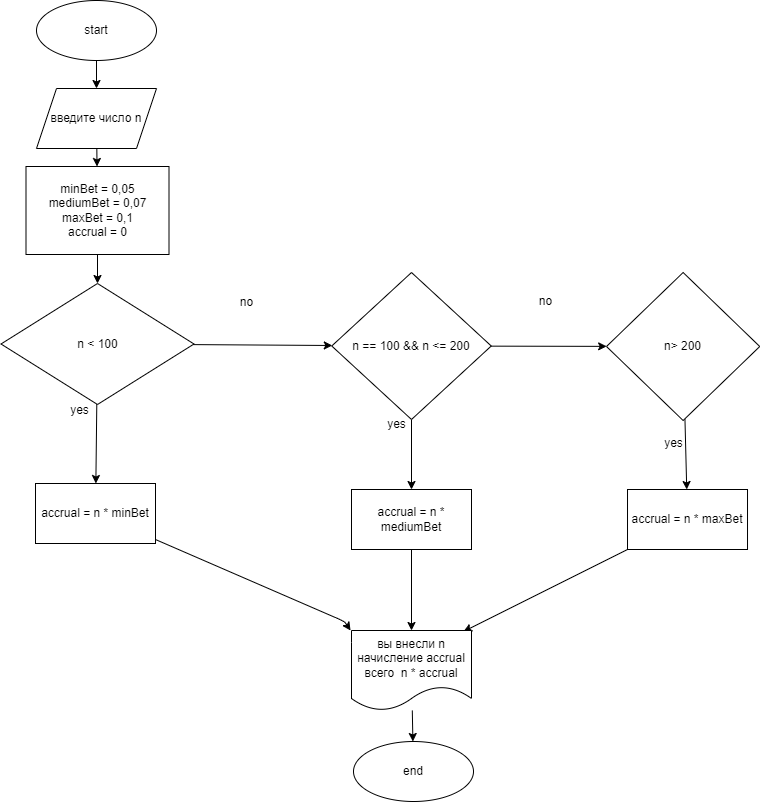

The diagram above was exported from draw.io. Its source (the exported page's mxGraphModel, read from the mxfile embedded in the PNG):
<mxGraphModel dx="964" dy="458" grid="0" gridSize="10" guides="1" tooltips="1" connect="1" arrows="1" fold="1" page="1" pageScale="1" pageWidth="827" pageHeight="1169" background="none" math="0" shadow="0">
  <root>
    <mxCell id="0" />
    <mxCell id="1" parent="0" />
    <mxCell id="4" value="" style="edgeStyle=none;html=1;" edge="1" parent="1" source="2" target="3">
      <mxGeometry relative="1" as="geometry" />
    </mxCell>
    <mxCell id="2" value="start" style="ellipse;whiteSpace=wrap;html=1;" vertex="1" parent="1">
      <mxGeometry x="296" y="139" width="120" height="60" as="geometry" />
    </mxCell>
    <mxCell id="6" value="" style="edgeStyle=none;html=1;" edge="1" parent="1" source="3" target="5">
      <mxGeometry relative="1" as="geometry" />
    </mxCell>
    <mxCell id="3" value="введите число n" style="shape=parallelogram;perimeter=parallelogramPerimeter;whiteSpace=wrap;html=1;fixedSize=1;" vertex="1" parent="1">
      <mxGeometry x="296" y="227" width="120" height="60" as="geometry" />
    </mxCell>
    <mxCell id="8" value="" style="edgeStyle=none;html=1;" edge="1" parent="1" source="5" target="7">
      <mxGeometry relative="1" as="geometry" />
    </mxCell>
    <mxCell id="5" value="minBet = 0,05&lt;br&gt;mediumBet = 0,07&lt;br&gt;maxBet = 0,1&lt;br&gt;&lt;div&gt;accrual = 0&lt;/div&gt;" style="whiteSpace=wrap;html=1;" vertex="1" parent="1">
      <mxGeometry x="285.5" y="305" width="143" height="88" as="geometry" />
    </mxCell>
    <mxCell id="10" value="" style="edgeStyle=none;html=1;" edge="1" parent="1" source="7" target="9">
      <mxGeometry relative="1" as="geometry" />
    </mxCell>
    <mxCell id="16" value="" style="edgeStyle=none;html=1;" edge="1" parent="1" source="7" target="15">
      <mxGeometry relative="1" as="geometry" />
    </mxCell>
    <mxCell id="7" value="n &amp;lt; 100" style="rhombus;whiteSpace=wrap;html=1;" vertex="1" parent="1">
      <mxGeometry x="260.5" y="422" width="193" height="121" as="geometry" />
    </mxCell>
    <mxCell id="14" value="" style="edgeStyle=none;html=1;" edge="1" parent="1" source="9" target="13">
      <mxGeometry relative="1" as="geometry" />
    </mxCell>
    <mxCell id="20" value="" style="edgeStyle=none;html=1;" edge="1" parent="1" source="9" target="19">
      <mxGeometry relative="1" as="geometry" />
    </mxCell>
    <mxCell id="9" value="n == 100 &amp;amp;&amp;amp; n &amp;lt;= 200" style="rhombus;whiteSpace=wrap;html=1;" vertex="1" parent="1">
      <mxGeometry x="591.25" y="411" width="159.5" height="147" as="geometry" />
    </mxCell>
    <mxCell id="12" value="no" style="text;html=1;align=center;verticalAlign=middle;resizable=0;points=[];autosize=1;strokeColor=none;fillColor=none;" vertex="1" parent="1">
      <mxGeometry x="494" y="432" width="23" height="18" as="geometry" />
    </mxCell>
    <mxCell id="27" value="" style="edgeStyle=none;html=1;" edge="1" parent="1" source="13" target="25">
      <mxGeometry relative="1" as="geometry" />
    </mxCell>
    <mxCell id="13" value="accrual = n * mediumBet" style="whiteSpace=wrap;html=1;" vertex="1" parent="1">
      <mxGeometry x="611" y="628" width="120" height="60" as="geometry" />
    </mxCell>
    <mxCell id="26" value="" style="edgeStyle=none;html=1;entryX=-0.008;entryY=0;entryDx=0;entryDy=0;entryPerimeter=0;" edge="1" parent="1" source="15" target="25">
      <mxGeometry relative="1" as="geometry">
        <Array as="points">
          <mxPoint x="604" y="760" />
        </Array>
      </mxGeometry>
    </mxCell>
    <mxCell id="15" value="accrual = n * minBet" style="whiteSpace=wrap;html=1;" vertex="1" parent="1">
      <mxGeometry x="295" y="622" width="120" height="60" as="geometry" />
    </mxCell>
    <mxCell id="17" value="yes" style="text;html=1;align=center;verticalAlign=middle;resizable=0;points=[];autosize=1;strokeColor=none;fillColor=none;" vertex="1" parent="1">
      <mxGeometry x="324" y="540" width="29" height="18" as="geometry" />
    </mxCell>
    <mxCell id="18" value="yes" style="text;html=1;align=center;verticalAlign=middle;resizable=0;points=[];autosize=1;strokeColor=none;fillColor=none;" vertex="1" parent="1">
      <mxGeometry x="641" y="554" width="29" height="18" as="geometry" />
    </mxCell>
    <mxCell id="23" value="" style="edgeStyle=none;html=1;" edge="1" parent="1" source="19" target="22">
      <mxGeometry relative="1" as="geometry" />
    </mxCell>
    <mxCell id="19" value="n&amp;gt; 200" style="rhombus;whiteSpace=wrap;html=1;" vertex="1" parent="1">
      <mxGeometry x="866" y="411" width="153.25" height="148" as="geometry" />
    </mxCell>
    <mxCell id="21" value="no" style="text;html=1;align=center;verticalAlign=middle;resizable=0;points=[];autosize=1;strokeColor=none;fillColor=none;" vertex="1" parent="1">
      <mxGeometry x="793" y="431" width="23" height="18" as="geometry" />
    </mxCell>
    <mxCell id="28" style="edgeStyle=none;html=1;entryX=0.933;entryY=0.013;entryDx=0;entryDy=0;entryPerimeter=0;" edge="1" parent="1" source="22" target="25">
      <mxGeometry relative="1" as="geometry" />
    </mxCell>
    <mxCell id="22" value="accrual = n * maxBet" style="whiteSpace=wrap;html=1;" vertex="1" parent="1">
      <mxGeometry x="887.005" y="628" width="120" height="60" as="geometry" />
    </mxCell>
    <mxCell id="24" value="yes" style="text;html=1;align=center;verticalAlign=middle;resizable=0;points=[];autosize=1;strokeColor=none;fillColor=none;" vertex="1" parent="1">
      <mxGeometry x="918" y="573" width="29" height="18" as="geometry" />
    </mxCell>
    <mxCell id="30" value="" style="edgeStyle=none;html=1;" edge="1" parent="1" source="25" target="29">
      <mxGeometry relative="1" as="geometry" />
    </mxCell>
    <mxCell id="25" value="вы внесли n&lt;br&gt;начисление accrual&lt;br&gt;всего&amp;nbsp; n * accrual" style="shape=document;whiteSpace=wrap;html=1;boundedLbl=1;" vertex="1" parent="1">
      <mxGeometry x="611" y="769" width="120" height="80" as="geometry" />
    </mxCell>
    <mxCell id="29" value="end" style="ellipse;whiteSpace=wrap;html=1;" vertex="1" parent="1">
      <mxGeometry x="613" y="880" width="120" height="60" as="geometry" />
    </mxCell>
  </root>
</mxGraphModel>